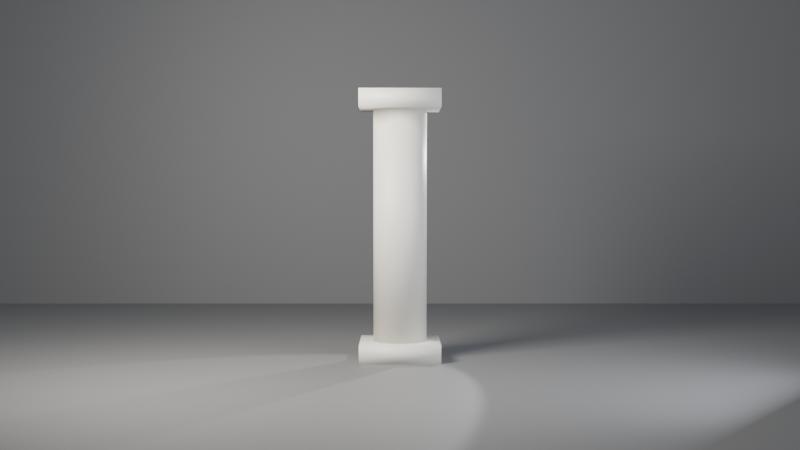 # Source: ch05_02_procedural_no_ring.blend  (saved by Blender 5.3.31; exported with 4.5.12 LTS)
import bpy
from mathutils import Matrix  # noqa: F401  (used for matrix-valued properties, if any)

bpy.ops.wm.read_factory_settings(use_empty=True)
scene = bpy.context.scene
scene.name = 'SC_GN2'

# ---- collections
col_set = bpy.data.collections.new('SET'); scene.collection.children.link(col_set)
col_lights = bpy.data.collections.new('LIGHTS'); scene.collection.children.link(col_lights)
col_cameras = bpy.data.collections.new('CAMERAS'); scene.collection.children.link(col_cameras)

# ---- materials (node trees are filled in below, after node groups)
mat_mat_column = bpy.data.materials.new('MAT_Column')
mat_mat_studio_grey = bpy.data.materials.new('MAT_Studio_Grey')
mat_mat_studio_grey.diffuse_color = (0.18, 0.18, 0.18, 1.0)

# ---- node groups
ng_gn_column = bpy.data.node_groups.new('GN_Column', 'GeometryNodeTree')
_s = ng_gn_column.interface.new_socket(name='Geometry', in_out='OUTPUT', socket_type='NodeSocketGeometry')
_N = ng_gn_column.nodes; _L = ng_gn_column.links
n0 = _N.new('NodeGroupOutput'); n0.name = 'Group Output'; n0.location = (1500, 0)
n1 = _N.new('GeometryNodeMeshCylinder'); n1.name = 'Cylinder'; n1.location = (-800, 300)
n1.inputs[3].default_value = 0.3
n1.inputs[4].default_value = 2.6
n2 = _N.new('GeometryNodeTransform'); n2.name = 'Transform Geometry'; n2.location = (-500, 300)
n2.width = 160
n2.inputs[1].default_value = (0.0, 0.0, 1.5)
n3 = _N.new('GeometryNodeMeshCube'); n3.name = 'Cube'; n3.location = (-800, 100)
n3.inputs[0].default_value = (0.9, 0.9, 0.2)
n4 = _N.new('GeometryNodeTransform'); n4.name = 'Transform Geometry.001'; n4.location = (-500, 100)
n4.width = 160
n4.inputs[1].default_value = (0.0, 0.0, 0.1)
n5 = _N.new('GeometryNodeMeshCube'); n5.name = 'Cube.001'; n5.location = (-800, -100)
n5.inputs[0].default_value = (0.9, 0.9, 0.2)
n6 = _N.new('GeometryNodeTransform'); n6.name = 'Transform Geometry.002'; n6.location = (-500, -100)
n6.width = 160
n6.inputs[1].default_value = (0.0, 0.0, 2.9)
n7 = _N.new('GeometryNodeJoinGeometry'); n7.name = 'Join Geometry'; n7.location = (300, 0)
n8 = _N.new('GeometryNodeSetShadeSmooth'); n8.name = 'Set Shade Smooth'; n8.location = (700, 0)
n9 = _N.new('GeometryNodeSetMaterial'); n9.name = 'Set Material'; n9.location = (1100, 0)
n9.inputs[2].default_value = mat_mat_column
_L.new(n1.outputs[0], n2.inputs[0])
_L.new(n3.outputs[0], n4.inputs[0])
_L.new(n5.outputs[0], n6.inputs[0])
_L.new(n2.outputs[0], n7.inputs[0])
_L.new(n4.outputs[0], n7.inputs[0])
_L.new(n6.outputs[0], n7.inputs[0])
_L.new(n7.outputs[0], n8.inputs[0])
_L.new(n8.outputs[0], n9.inputs[0])
_L.new(n9.outputs[0], n0.inputs[0])
n0.is_active_output = True

# ---- material node trees
mat_mat_column.use_nodes = True; mat_mat_column.node_tree.nodes.clear()
_N = mat_mat_column.node_tree.nodes; _L = mat_mat_column.node_tree.links
n0 = _N.new('ShaderNodeBsdfPrincipled'); n0.name = 'Principled BSDF'; n0.location = (-200, 100)
n0.inputs[0].default_value = (0.75, 0.72, 0.65, 1.0)
n0.inputs[10].default_value = 0.005
n1 = _N.new('ShaderNodeOutputMaterial'); n1.name = 'Material Output'; n1.location = (200, 100)
_L.new(n0.outputs[0], n1.inputs[0])
n1.is_active_output = True
mat_mat_studio_grey.use_nodes = True; mat_mat_studio_grey.node_tree.nodes.clear()
_N = mat_mat_studio_grey.node_tree.nodes; _L = mat_mat_studio_grey.node_tree.links
n0 = _N.new('ShaderNodeBsdfPrincipled'); n0.name = 'Principled BSDF'; n0.location = (-200, 100)
n0.inputs[0].default_value = (0.18, 0.18, 0.18, 1.0)
n0.inputs[2].default_value = 0.6
n0.inputs[10].default_value = 0.005
n1 = _N.new('ShaderNodeOutputMaterial'); n1.name = 'Material Output'; n1.location = (200, 100)
_L.new(n0.outputs[0], n1.inputs[0])
n1.is_active_output = True

# ---- world
world_wo_neutral = bpy.data.worlds.new('WO_Neutral'); scene.world = world_wo_neutral
world_wo_neutral.use_nodes = True; world_wo_neutral.node_tree.nodes.clear()
_N = world_wo_neutral.node_tree.nodes; _L = world_wo_neutral.node_tree.links
n0 = _N.new('ShaderNodeBackground'); n0.name = 'Background'; n0.location = (-200, 100)
n0.inputs[0].default_value = (0.3, 0.33, 0.38, 1.0)
n1 = _N.new('ShaderNodeOutputWorld'); n1.name = 'World Output'; n1.location = (200, 100)
_L.new(n0.outputs[0], n1.inputs[0])
n1.is_active_output = True

# ---- cameras
cam_ca_main = bpy.data.cameras.new('CA_Main')
cam_ca_main.clip_end = 200.0
cam_ca_front = bpy.data.cameras.new('CA_Front')
cam_ca_front.clip_end = 200.0
cam_ca_34 = bpy.data.cameras.new('CA_34')
cam_ca_34.clip_end = 200.0

# ---- lights
light_la_key = bpy.data.lights.new('LA_Key', 'AREA')
light_la_key.color = (1.0, 0.95, 0.88)
light_la_key.energy = 600.0
light_la_key.size = 2.0
light_la_fill = bpy.data.lights.new('LA_Fill', 'AREA')
light_la_fill.color = (0.85, 0.9, 1.0)
light_la_fill.energy = 150.0
light_la_fill.size = 3.0
light_la_rim = bpy.data.lights.new('LA_Rim', 'SPOT')
light_la_rim.energy = 500.0

# ---- meshes
me_me_geo_column = bpy.data.meshes.new('ME_GEO_Column')
me_me_geo_column.from_pydata([], [], [])
me_me_geo_column.materials.append(mat_mat_column)
me_me_geo_column.update()
me_me_floor = bpy.data.meshes.new('ME_Floor')
me_me_floor.from_pydata([(-10.0, -10.0, 0.0), (10.0, -10.0, 0.0), (-10.0, 10.0, 0.0), (10.0, 10.0, 0.0)], [], [(0, 1, 3, 2)])
_uv = me_me_floor.uv_layers.new(name='UVMap')
_uv.uv.foreach_set('vector', [0.0, 0.0, 1.0, 0.0, 1.0, 1.0, 0.0, 1.0])
me_me_floor.materials.append(mat_mat_studio_grey)
me_me_floor.update()
me_me_backdrop = bpy.data.meshes.new('ME_Backdrop')
me_me_backdrop.from_pydata([(-10.0, -10.0, 0.0), (10.0, -10.0, 0.0), (-10.0, 10.0, 0.0), (10.0, 10.0, 0.0)], [], [(0, 1, 3, 2)])
_uv = me_me_backdrop.uv_layers.new(name='UVMap')
_uv.uv.foreach_set('vector', [0.0, 0.0, 1.0, 0.0, 1.0, 1.0, 0.0, 1.0])
me_me_backdrop.materials.append(mat_mat_studio_grey)
me_me_backdrop.update()

# ---- objects
ob_geo_column = bpy.data.objects.new('GEO_Column', me_me_geo_column)
ob_geo_floor = bpy.data.objects.new('GEO_Floor', me_me_floor)
ob_geo_backdrop = bpy.data.objects.new('GEO_Backdrop', me_me_backdrop)
ob_lgt_key = bpy.data.objects.new('LGT_Key', light_la_key)
ob_lgt_fill = bpy.data.objects.new('LGT_Fill', light_la_fill)
ob_lgt_rim = bpy.data.objects.new('LGT_Rim', light_la_rim)
ob_emp_target = bpy.data.objects.new('EMP_Target', None)
ob_cam_main = bpy.data.objects.new('CAM_Main', cam_ca_main)
ob_cam_front = bpy.data.objects.new('CAM_Front', cam_ca_front)
ob_cam_34 = bpy.data.objects.new('CAM_34', cam_ca_34)

# ---- transforms, parenting, visibility, modifiers, constraints
ob_geo_column.location = (0.0, 0.0, 0.0)
_m = ob_geo_column.modifiers.new('GeometryNodes', 'NODES')
_m.node_group = ng_gn_column
ob_geo_floor.location = (0.0, 0.0, 0.0)
ob_geo_backdrop.location = (0.0, 6.0, 10.0)
ob_geo_backdrop.rotation_euler = (1.571, 0.0, 0.0)
ob_lgt_key.location = (-3.0, -3.0, 4.0)
_c = ob_lgt_key.constraints.new('TRACK_TO'); _c.name = 'Track To'
_c.target = ob_emp_target
ob_lgt_fill.location = (3.5, -2.5, 2.0)
_c = ob_lgt_fill.constraints.new('TRACK_TO'); _c.name = 'Track To'
_c.target = ob_emp_target
ob_lgt_rim.location = (1.8, 2.6, 3.2)
_c = ob_lgt_rim.constraints.new('TRACK_TO'); _c.name = 'Track To'
_c.target = ob_emp_target
ob_emp_target.location = (0.0, 0.0, 1.8)
ob_emp_target.empty_display_size = 0.5
ob_cam_main.location = (0.0, -8.0, 2.2)
_c = ob_cam_main.constraints.new('TRACK_TO'); _c.name = 'Track To'
_c.target = ob_emp_target
ob_cam_front.location = (0.0, -12.5, 1.9)
ob_cam_front.rotation_euler = (1.539, -0.0, 0.0)
ob_cam_34.location = (7.5, -9.0, 2.6)
ob_cam_34.rotation_euler = (1.477, 2.202e-08, 0.6947)

# ---- collection membership
scene.collection.objects.link(ob_geo_column)
col_set.objects.link(ob_geo_floor)
col_set.objects.link(ob_geo_backdrop)
col_lights.objects.link(ob_lgt_key)
col_lights.objects.link(ob_lgt_fill)
col_lights.objects.link(ob_lgt_rim)
col_cameras.objects.link(ob_emp_target)
col_cameras.objects.link(ob_cam_main)
col_cameras.objects.link(ob_cam_front)
col_cameras.objects.link(ob_cam_34)

# ---- scene / render settings (as saved in the file)
scene.camera = ob_cam_front
scene.frame_start = 1; scene.frame_end = 250; scene.frame_set(1)
scene.render.engine = 'BLENDER_EEVEE_NEXT'
scene.render.resolution_percentage = 50
scene.render.bake_bias = 0.0
scene.render.bake_samples = 0
scene.render.compositor_device = 'GPU'
scene.eevee.use_volume_custom_range = False
scene.eevee.fast_gi_thickness_near = 0.1
scene.eevee.fast_gi_thickness_far = 0.0
scene.eevee.ray_tracing_options.screen_trace_thickness = 0.1
bpy.context.view_layer.update()
